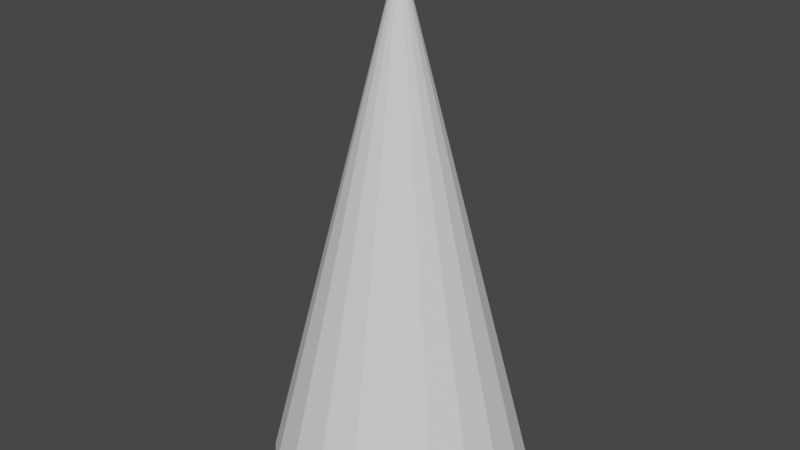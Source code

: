 # Source: Spike.blend  (saved by Blender 2.82.7; exported with 4.5.12 LTS)
import bpy
from mathutils import Matrix  # noqa: F401  (used for matrix-valued properties, if any)

bpy.ops.wm.read_factory_settings(use_empty=True)
scene = bpy.context.scene
scene.name = 'Scene'

# ---- collections
col_collection = bpy.data.collections.new('Collection'); scene.collection.children.link(col_collection)

# ---- world
world_world = bpy.data.worlds.new('World'); scene.world = world_world
world_world.use_nodes = True; world_world.node_tree.nodes.clear()
_N = world_world.node_tree.nodes; _L = world_world.node_tree.links
n0 = _N.new('ShaderNodeOutputWorld'); n0.name = 'World Output'; n0.location = (300, 300)
n1 = _N.new('ShaderNodeBackground'); n1.name = 'Background'; n1.location = (10, 300)
n1.inputs[0].default_value = (0.05088, 0.05088, 0.05088, 1.0)
_L.new(n1.outputs[0], n0.inputs[0])
n0.is_active_output = True
world_world.color = (0.05088, 0.05088, 0.05088)
world_world.use_sun_shadow = False
world_world.sun_shadow_jitter_overblur = 0.0

# ---- meshes
me_cone = bpy.data.meshes.new('Cone')
me_cone.from_pydata([(0.0, -0.5, -0.25), (0.07725, -0.5, -0.2378), (0.1469, -0.5, -0.2023), (0.2023, -0.5, -0.1469), (0.2378, -0.5, -0.07725), (0.25, -0.5, 3.278e-08), (0.2378, -0.5, 0.07725), (0.2023, -0.5, 0.1469), (0.1469, -0.5, 0.2023), (0.07725, -0.5, 0.2378), (-8.146e-08, -0.5, 0.25), (-0.07725, -0.5, 0.2378), (-0.1469, -0.5, 0.2023), (-0.2023, -0.5, 0.1469), (0.0, 0.5, -2.186e-08), (-0.2378, -0.5, 0.07725), (-0.25, -0.5, -2.195e-07), (-0.2378, -0.5, -0.07725), (-0.2023, -0.5, -0.1469), (-0.1469, -0.5, -0.2023), (-0.07725, -0.5, -0.2378)], [], [(0, 14, 1), (1, 14, 2), (2, 14, 3), (3, 14, 4), (4, 14, 5), (5, 14, 6), (6, 14, 7), (7, 14, 8), (8, 14, 9), (9, 14, 10), (10, 14, 11), (11, 14, 12), (12, 14, 13), (13, 14, 15), (15, 14, 16), (16, 14, 17), (17, 14, 18), (18, 14, 19), (19, 14, 20), (20, 14, 0), (0, 1, 2, 3, 4, 5, 6, 7, 8, 9, 10, 11, 12, 13, 15, 16, 17, 18, 19, 20)])
_uv = me_cone.uv_layers.new(name='UVMap')
_uv.uv.foreach_set('vector', [0.25, 0.49, 0.25, 0.25, 0.3242, 0.4783, 0.3242, 0.4783, 0.25, 0.25, 0.3911, 0.4442, 0.3911, 0.4442, 0.25, 0.25, 0.4442, 0.3911, 0.4442, 0.3911, 0.25, 0.25, 0.4783, 0.3242, 0.4783, 0.3242, 0.25, 0.25, 0.49, 0.25, 0.49, 0.25, 0.25, 0.25, 0.4783, 0.1758, 0.4783, 0.1758, 0.25, 0.25, 0.4442, 0.1089, 0.4442, 0.1089, 0.25, 0.25, 0.3911, 0.05584, 0.3911, 0.05584, 0.25, 0.25, 0.3242, 0.02175, 0.3242, 0.02175, 0.25, 0.25, 0.25, 0.01, 0.25, 0.01, 0.25, 0.25, 0.1758, 0.02175, 0.1758, 0.02175, 0.25, 0.25, 0.1089, 0.05584, 0.1089, 0.05584, 0.25, 0.25, 0.05584, 0.1089, 0.05584, 0.1089, 0.25, 0.25, 0.02175, 0.1758, 0.02175, 0.1758, 0.25, 0.25, 0.01, 0.25, 0.01, 0.25, 0.25, 0.25, 0.02175, 0.3242, 0.02175, 0.3242, 0.25, 0.25, 0.05584, 0.3911, 0.05584, 0.3911, 0.25, 0.25, 0.1089, 0.4442, 0.1089, 0.4442, 0.25, 0.25, 0.1758, 0.4783, 0.1758, 0.4783, 0.25, 0.25, 0.25, 0.49, 0.75, 0.49, 0.8242, 0.4783, 0.8911, 0.4442, 0.9442, 0.3911, 0.9783, 0.3242, 0.99, 0.25, 0.9783, 0.1758, 0.9442, 0.1089, 0.8911, 0.05584, 0.8242, 0.02175, 0.75, 0.01, 0.6758, 0.02175, 0.6089, 0.05584, 0.5558, 0.1089, 0.5217, 0.1758, 0.51, 0.25, 0.5217, 0.3242, 0.5558, 0.3911, 0.6089, 0.4442, 0.6758, 0.4783])
me_cone.use_remesh_fix_poles = True
me_cone.use_remesh_preserve_attributes = False
me_cone.use_mirror_vertex_groups = False
me_cone.update()

# ---- objects
ob_spike = bpy.data.objects.new('Spike', me_cone)

# ---- transforms, parenting, visibility, modifiers, constraints
ob_spike.location = (0.0, 0.0, 0.0)
ob_spike.rotation_euler = (1.571, 0.0, 0.0)
ob_spike.lineart.crease_threshold = 0.0

# ---- collection membership
col_collection.objects.link(ob_spike)

# ---- scene / render settings (as saved in the file)
scene.frame_start = 1; scene.frame_end = 250; scene.frame_set(1)
scene.render.engine = 'BLENDER_EEVEE_NEXT'
scene.cycles.use_denoising = False
scene.cycles.samples = 128
scene.cycles.sampling_pattern = 'TABULATED_SOBOL'
scene.cycles.use_adaptive_sampling = False
scene.cycles.use_light_tree = False
scene.view_settings.view_transform = 'Filmic'
bpy.context.view_layer.update()

# ---- added for rendering (the .blend has no active camera and no usable light): camera, sun
cam_auto = bpy.data.cameras.new('AutoCamera')
cam_auto.lens = 50.0
cam_auto.sensor_width = 36.0
cam_auto.clip_end = 1000.0
ob_auto_camera = bpy.data.objects.new('AutoCamera', cam_auto)
scene.collection.objects.link(ob_auto_camera)
ob_auto_camera.location = (1.13316, -1.3598, 0.906531)
ob_auto_camera.rotation_euler = (1.09748, -7.21219e-08, 0.694738)
scene.camera = ob_auto_camera
light_auto_sun = bpy.data.lights.new('AutoSun', 'SUN')
light_auto_sun.energy = 3.0
light_auto_sun.angle = 0.0523599
ob_auto_sun = bpy.data.objects.new('AutoSun', light_auto_sun)
scene.collection.objects.link(ob_auto_sun)
ob_auto_sun.rotation_euler = (0.872665, 0.174533, 0.523599)
bpy.context.view_layer.update()
